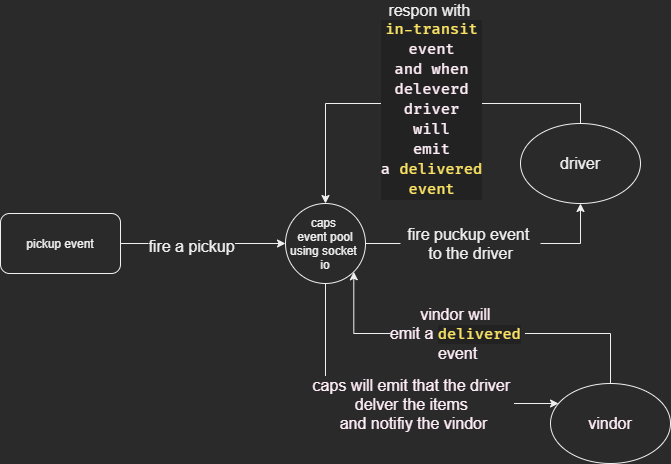

The diagram above was exported from draw.io. Its source (the exported page's mxGraphModel, read from the mxfile embedded in the PNG):
<mxGraphModel dx="1038" dy="641" grid="1" gridSize="10" guides="1" tooltips="1" connect="1" arrows="1" fold="1" page="1" pageScale="1" pageWidth="850" pageHeight="1100" math="0" shadow="0">
  <root>
    <mxCell id="0" />
    <mxCell id="1" parent="0" />
    <mxCell id="iTK_wCiSW-6-gx0TQjbs-2" style="edgeStyle=orthogonalEdgeStyle;rounded=0;orthogonalLoop=1;jettySize=auto;html=1;exitX=1;exitY=0.5;exitDx=0;exitDy=0;" edge="1" parent="1" source="iTK_wCiSW-6-gx0TQjbs-1" target="iTK_wCiSW-6-gx0TQjbs-3">
      <mxGeometry relative="1" as="geometry">
        <mxPoint x="400" y="240" as="targetPoint" />
      </mxGeometry>
    </mxCell>
    <mxCell id="iTK_wCiSW-6-gx0TQjbs-4" value="&lt;font style=&quot;font-size: 16px&quot;&gt;fire a pickup&lt;/font&gt;" style="edgeLabel;html=1;align=center;verticalAlign=middle;resizable=0;points=[];" vertex="1" connectable="0" parent="iTK_wCiSW-6-gx0TQjbs-2">
      <mxGeometry x="-0.1474" y="-2" relative="1" as="geometry">
        <mxPoint as="offset" />
      </mxGeometry>
    </mxCell>
    <mxCell id="iTK_wCiSW-6-gx0TQjbs-1" value="pickup event" style="rounded=1;whiteSpace=wrap;html=1;" vertex="1" parent="1">
      <mxGeometry x="60" y="220" width="120" height="60" as="geometry" />
    </mxCell>
    <mxCell id="iTK_wCiSW-6-gx0TQjbs-5" style="edgeStyle=orthogonalEdgeStyle;rounded=0;orthogonalLoop=1;jettySize=auto;html=1;exitX=1;exitY=0.5;exitDx=0;exitDy=0;fontSize=16;startArrow=none;" edge="1" parent="1" source="iTK_wCiSW-6-gx0TQjbs-7" target="iTK_wCiSW-6-gx0TQjbs-6">
      <mxGeometry relative="1" as="geometry">
        <mxPoint x="640" y="160" as="targetPoint" />
      </mxGeometry>
    </mxCell>
    <mxCell id="iTK_wCiSW-6-gx0TQjbs-11" style="edgeStyle=orthogonalEdgeStyle;rounded=0;orthogonalLoop=1;jettySize=auto;html=1;exitX=0.5;exitY=1;exitDx=0;exitDy=0;fontSize=16;fontColor=#FFEDF7;" edge="1" parent="1" source="iTK_wCiSW-6-gx0TQjbs-3" target="iTK_wCiSW-6-gx0TQjbs-12">
      <mxGeometry relative="1" as="geometry">
        <mxPoint x="630" y="420" as="targetPoint" />
        <Array as="points">
          <mxPoint x="385" y="410" />
        </Array>
      </mxGeometry>
    </mxCell>
    <mxCell id="iTK_wCiSW-6-gx0TQjbs-13" value="caps will emit that the driver&amp;nbsp;&lt;br&gt;delver the items&amp;nbsp;&lt;br&gt;and notifiy the vindor" style="edgeLabel;html=1;align=center;verticalAlign=middle;resizable=0;points=[];fontSize=16;fontColor=#FFEDF7;" vertex="1" connectable="0" parent="iTK_wCiSW-6-gx0TQjbs-11">
      <mxGeometry x="0.1743" relative="1" as="geometry">
        <mxPoint as="offset" />
      </mxGeometry>
    </mxCell>
    <mxCell id="iTK_wCiSW-6-gx0TQjbs-3" value="caps&amp;nbsp;&lt;br&gt;event pool&lt;br&gt;using socket&amp;nbsp;&lt;br&gt;io" style="ellipse;whiteSpace=wrap;html=1;aspect=fixed;" vertex="1" parent="1">
      <mxGeometry x="345" y="210" width="80" height="80" as="geometry" />
    </mxCell>
    <mxCell id="iTK_wCiSW-6-gx0TQjbs-9" style="edgeStyle=orthogonalEdgeStyle;rounded=0;orthogonalLoop=1;jettySize=auto;html=1;exitX=0.5;exitY=0;exitDx=0;exitDy=0;entryX=0.5;entryY=0;entryDx=0;entryDy=0;fontSize=16;" edge="1" parent="1" source="iTK_wCiSW-6-gx0TQjbs-6" target="iTK_wCiSW-6-gx0TQjbs-3">
      <mxGeometry relative="1" as="geometry" />
    </mxCell>
    <mxCell id="iTK_wCiSW-6-gx0TQjbs-10" value="respon with&amp;nbsp;&lt;br&gt;&lt;div style=&quot;color: rgb(247 , 241 , 255) ; background-color: rgb(34 , 34 , 34) ; font-family: &amp;#34;firacode nerd font retina&amp;#34; , &amp;#34;cascadia code&amp;#34; , &amp;#34;courier new&amp;#34; , monospace , &amp;#34;consolas&amp;#34; , &amp;#34;courier new&amp;#34; , monospace ; font-size: 15px ; line-height: 20px&quot;&gt;&lt;span style=&quot;color: #fce566&quot;&gt;in-transit&lt;/span&gt;&lt;/div&gt;&lt;div style=&quot;background-color: rgb(34 , 34 , 34) ; font-family: &amp;#34;firacode nerd font retina&amp;#34; , &amp;#34;cascadia code&amp;#34; , &amp;#34;courier new&amp;#34; , monospace , &amp;#34;consolas&amp;#34; , &amp;#34;courier new&amp;#34; , monospace ; font-size: 15px ; line-height: 20px&quot;&gt;&lt;font color=&quot;#ffedf7&quot;&gt;event&lt;/font&gt;&lt;/div&gt;&lt;div style=&quot;background-color: rgb(34 , 34 , 34) ; font-family: &amp;#34;firacode nerd font retina&amp;#34; , &amp;#34;cascadia code&amp;#34; , &amp;#34;courier new&amp;#34; , monospace , &amp;#34;consolas&amp;#34; , &amp;#34;courier new&amp;#34; , monospace ; font-size: 15px ; line-height: 20px&quot;&gt;&lt;font color=&quot;#ffedf7&quot;&gt;and when&lt;/font&gt;&lt;/div&gt;&lt;div style=&quot;background-color: rgb(34 , 34 , 34) ; font-family: &amp;#34;firacode nerd font retina&amp;#34; , &amp;#34;cascadia code&amp;#34; , &amp;#34;courier new&amp;#34; , monospace , &amp;#34;consolas&amp;#34; , &amp;#34;courier new&amp;#34; , monospace ; font-size: 15px ; line-height: 20px&quot;&gt;&lt;font color=&quot;#ffedf7&quot;&gt;deleverd&lt;/font&gt;&lt;/div&gt;&lt;div style=&quot;background-color: rgb(34 , 34 , 34) ; font-family: &amp;#34;firacode nerd font retina&amp;#34; , &amp;#34;cascadia code&amp;#34; , &amp;#34;courier new&amp;#34; , monospace , &amp;#34;consolas&amp;#34; , &amp;#34;courier new&amp;#34; , monospace ; font-size: 15px ; line-height: 20px&quot;&gt;&lt;font color=&quot;#ffedf7&quot;&gt;driver&lt;/font&gt;&lt;/div&gt;&lt;div style=&quot;background-color: rgb(34 , 34 , 34) ; font-family: &amp;#34;firacode nerd font retina&amp;#34; , &amp;#34;cascadia code&amp;#34; , &amp;#34;courier new&amp;#34; , monospace , &amp;#34;consolas&amp;#34; , &amp;#34;courier new&amp;#34; , monospace ; font-size: 15px ; line-height: 20px&quot;&gt;&lt;font color=&quot;#ffedf7&quot;&gt;will&lt;/font&gt;&lt;/div&gt;&lt;div style=&quot;background-color: rgb(34 , 34 , 34) ; font-family: &amp;#34;firacode nerd font retina&amp;#34; , &amp;#34;cascadia code&amp;#34; , &amp;#34;courier new&amp;#34; , monospace , &amp;#34;consolas&amp;#34; , &amp;#34;courier new&amp;#34; , monospace ; font-size: 15px ; line-height: 20px&quot;&gt;&lt;font color=&quot;#ffedf7&quot;&gt;emit&lt;/font&gt;&lt;/div&gt;&lt;div style=&quot;background-color: rgb(34 , 34 , 34) ; font-family: &amp;#34;firacode nerd font retina&amp;#34; , &amp;#34;cascadia code&amp;#34; , &amp;#34;courier new&amp;#34; , monospace , &amp;#34;consolas&amp;#34; , &amp;#34;courier new&amp;#34; , monospace ; font-size: 15px ; line-height: 20px&quot;&gt;&lt;font color=&quot;#ffedf7&quot;&gt;a&amp;nbsp;&lt;/font&gt;&lt;span style=&quot;color: rgb(252 , 229 , 102) ; font-family: &amp;#34;firacode nerd font retina&amp;#34; , &amp;#34;cascadia code&amp;#34; , &amp;#34;courier new&amp;#34; , monospace , &amp;#34;consolas&amp;#34; , &amp;#34;courier new&amp;#34; , monospace&quot;&gt;delivered&lt;/span&gt;&lt;/div&gt;&lt;div style=&quot;background-color: rgb(34 , 34 , 34) ; font-family: &amp;#34;firacode nerd font retina&amp;#34; , &amp;#34;cascadia code&amp;#34; , &amp;#34;courier new&amp;#34; , monospace , &amp;#34;consolas&amp;#34; , &amp;#34;courier new&amp;#34; , monospace ; font-size: 15px ; line-height: 20px&quot;&gt;&lt;span style=&quot;color: rgb(252 , 229 , 102) ; font-family: &amp;#34;firacode nerd font retina&amp;#34; , &amp;#34;cascadia code&amp;#34; , &amp;#34;courier new&amp;#34; , monospace , &amp;#34;consolas&amp;#34; , &amp;#34;courier new&amp;#34; , monospace&quot;&gt;event&lt;/span&gt;&lt;/div&gt;" style="edgeLabel;html=1;align=center;verticalAlign=middle;resizable=0;points=[];fontSize=16;" vertex="1" connectable="0" parent="iTK_wCiSW-6-gx0TQjbs-9">
      <mxGeometry x="-0.3486" y="-4" relative="1" as="geometry">
        <mxPoint x="-48" as="offset" />
      </mxGeometry>
    </mxCell>
    <mxCell id="iTK_wCiSW-6-gx0TQjbs-6" value="driver" style="ellipse;whiteSpace=wrap;html=1;fontSize=16;" vertex="1" parent="1">
      <mxGeometry x="580" y="130" width="120" height="80" as="geometry" />
    </mxCell>
    <mxCell id="iTK_wCiSW-6-gx0TQjbs-7" value="fire puckup event &lt;br&gt;to the driver" style="text;html=1;align=center;verticalAlign=middle;resizable=0;points=[];autosize=1;strokeColor=none;fillColor=none;fontSize=16;" vertex="1" parent="1">
      <mxGeometry x="460" y="230" width="140" height="40" as="geometry" />
    </mxCell>
    <mxCell id="iTK_wCiSW-6-gx0TQjbs-8" value="" style="edgeStyle=orthogonalEdgeStyle;rounded=0;orthogonalLoop=1;jettySize=auto;html=1;exitX=1;exitY=0.5;exitDx=0;exitDy=0;fontSize=16;endArrow=none;" edge="1" parent="1" source="iTK_wCiSW-6-gx0TQjbs-3" target="iTK_wCiSW-6-gx0TQjbs-7">
      <mxGeometry relative="1" as="geometry">
        <mxPoint x="640" y="200" as="targetPoint" />
        <mxPoint x="450" y="250" as="sourcePoint" />
      </mxGeometry>
    </mxCell>
    <mxCell id="iTK_wCiSW-6-gx0TQjbs-14" style="edgeStyle=orthogonalEdgeStyle;rounded=0;orthogonalLoop=1;jettySize=auto;html=1;exitX=0.5;exitY=0;exitDx=0;exitDy=0;entryX=1;entryY=1;entryDx=0;entryDy=0;fontSize=16;fontColor=#FFEDF7;" edge="1" parent="1" source="iTK_wCiSW-6-gx0TQjbs-12" target="iTK_wCiSW-6-gx0TQjbs-3">
      <mxGeometry relative="1" as="geometry" />
    </mxCell>
    <mxCell id="iTK_wCiSW-6-gx0TQjbs-15" value="vindor will &lt;br&gt;emit a&amp;nbsp;&lt;span style=&quot;color: rgb(252 , 229 , 102) ; background-color: rgb(34 , 34 , 34) ; font-family: &amp;#34;firacode nerd font retina&amp;#34; , &amp;#34;cascadia code&amp;#34; , &amp;#34;courier new&amp;#34; , monospace , &amp;#34;consolas&amp;#34; , &amp;#34;courier new&amp;#34; , monospace ; font-size: 15px&quot;&gt;delivered&lt;/span&gt;&amp;nbsp;&lt;br&gt;event" style="edgeLabel;html=1;align=center;verticalAlign=middle;resizable=0;points=[];fontSize=16;fontColor=#FFEDF7;" vertex="1" connectable="0" parent="iTK_wCiSW-6-gx0TQjbs-14">
      <mxGeometry x="0.1074" y="-1" relative="1" as="geometry">
        <mxPoint as="offset" />
      </mxGeometry>
    </mxCell>
    <mxCell id="iTK_wCiSW-6-gx0TQjbs-12" value="vindor" style="ellipse;whiteSpace=wrap;html=1;fontSize=16;fontColor=#FFEDF7;" vertex="1" parent="1">
      <mxGeometry x="610" y="390" width="120" height="80" as="geometry" />
    </mxCell>
  </root>
</mxGraphModel>